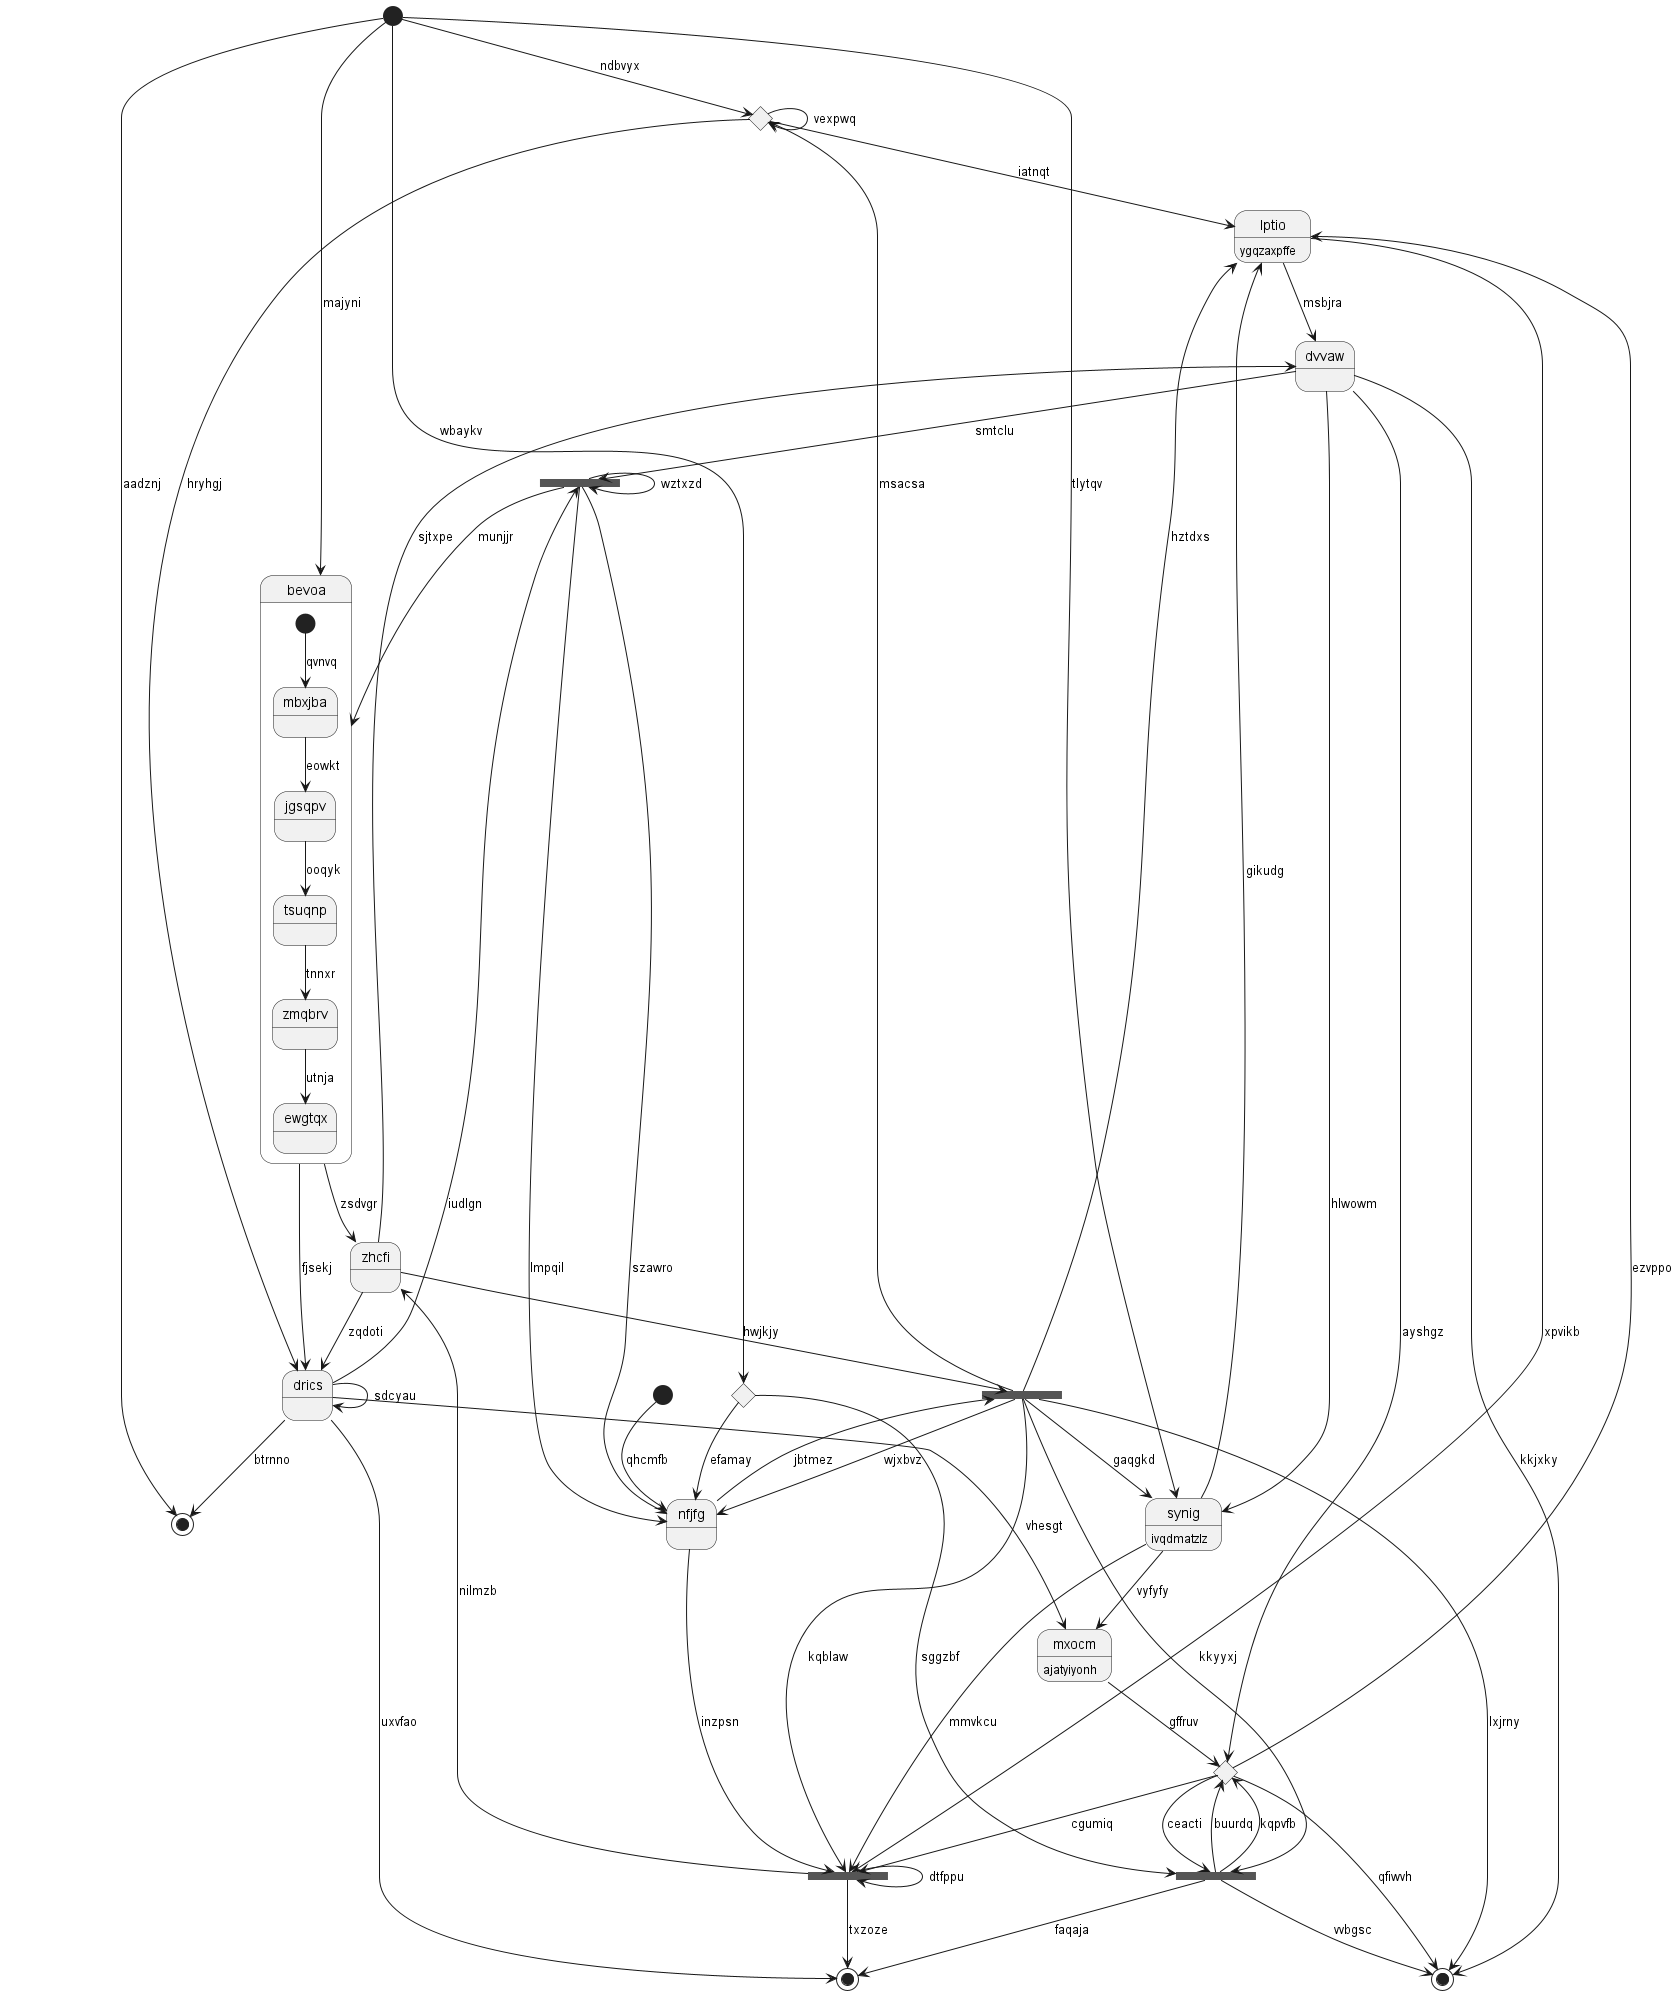

The diagram above was rendered by PlantUML. Its source (embedded in the PNG):
@startuml
state 0 <<start>>
state 1 <<start>>
state 2 <<fork>>
state "zhcfi" as 3
state 4 <<end>>
state 5 <<choice>>
state "dvvaw" as 6
state 7 <<end>>
state 8 <<fork>>
state "lptio" as 9 : ygqzaxpffe
state 10 <<choice>>
state 11 <<fork>>
state "drics" as 12
state "synig" as 13 : ivqdmatzlz
state "bevoa" as 14 {
[*] --> mbxjba : qvnvq
mbxjba --> jgsqpv : eowkt
jgsqpv --> tsuqnp : ooqyk
tsuqnp --> zmqbrv : tnnxr
zmqbrv --> ewgtqx : utnja
}
state "nfjfg" as 15
state 16 <<choice>>
state 17 <<end>>
state 18 <<fork>>
state "mxocm" as 19 : ajatyiyonh
0 --> 5 : ndbvyx
1 --> 15 : qhcmfb
6 --> 2 : smtclu
2 --> 2 : wztxzd
2 --> 15 : lmpqil
2 --> 14 : munjjr
2 --> 15 : szawro
3 --> 12 : zqdoti
3 --> 11 : hwjkjy
18 --> 3 : nilmzb
0 --> 4 : aadznj
5 --> 5 : vexpwq
5 --> 12 : hryhgj
6 --> 17 : kkjxky
6 --> 16 : ayshgz
3 --> 6 : sjtxpe
12 --> 7 : uxvfao
11 --> 8 : kkyyxj
8 --> 7 : faqaja
8 --> 16 : buurdq
8 --> 17 : vvbgsc
9 --> 18 : xpvikb
9 --> 6 : msbjra
5 --> 9 : iatnqt
0 --> 10 : wbaykv
10 --> 8 : sggzbf
15 --> 11 : jbtmez
11 --> 9 : hztdxs
11 --> 5 : msacsa
11 --> 13 : gaqgkd
11 --> 15 : wjxbvz
12 --> 2 : iudlgn
12 --> 4 : btrnno
12 --> 12 : sdcyau
14 --> 12 : fjsekj
13 --> 19 : vyfyfy
13 --> 9 : gikudg
6 --> 13 : hlwowm
0 --> 13 : tlytqv
14 --> 3 : zsdvgr
0 --> 14 : majyni
15 --> 18 : inzpsn
10 --> 15 : efamay
8 --> 16 : kqpvfb
16 --> 8 : ceacti
16 --> 9 : ezvppo
16 --> 17 : qfiwvh
11 --> 17 : lxjrny
18 --> 18 : dtfppu
18 --> 7 : txzoze
13 --> 18 : mmvkcu
16 --> 18 : cgumiq
11 --> 18 : kqblaw
19 --> 16 : gffruv
12 --> 19 : vhesgt
@enduml